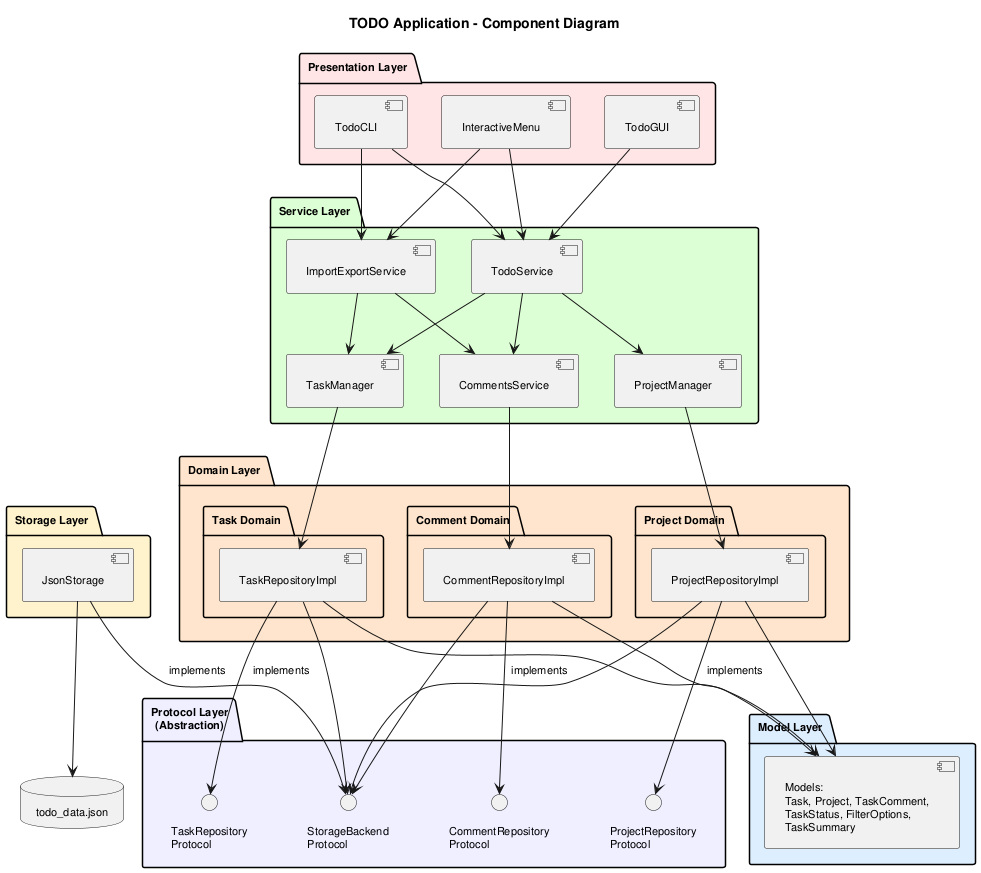

The diagram above was rendered by PlantUML. Its source (embedded in the PNG):
@startuml component_diagram

title TODO Application - Component Diagram

skinparam componentStyle uml2
skinparam defaultFontSize 11
skinparam padding 5

top to bottom direction

package "Presentation Layer" #FFE5E5 {
    component [TodoGUI] as GUI
    component [TodoCLI] as CLI
    component [InteractiveMenu] as Menu
}

package "Service Layer" #DDFFD4 {
    component [TodoService] as Service
    component [TaskManager] as TManager
    component [CommentsService] as CService
    component [ProjectManager] as PManager
    component [ImportExportService] as IService
}

package "Domain Layer" #FFE5CC {
    package "Task Domain" {
        component [TaskRepositoryImpl] as TRepo
    }

    package "Comment Domain" {
        component [CommentRepositoryImpl] as CRepo
    }

    package "Project Domain" {
        component [ProjectRepositoryImpl] as PRepo
    }
}

package "Protocol Layer\n(Abstraction)" #EEEEFF {
    interface "TaskRepository\nProtocol" as TRepoP
    interface "CommentRepository\nProtocol" as CRepoP
    interface "ProjectRepository\nProtocol" as PRepoP
    interface "StorageBackend\nProtocol" as StorageP
}

package "Storage Layer" #FFF3CC {
    component [JsonStorage] as Storage
}

package "Model Layer" #DDEEFF {
    component [Models:\nTask, Project, TaskComment,\nTaskStatus, FilterOptions,\nTaskSummary] as Models
}

database "todo_data.json" as DB

' Presentation layer dependencies
GUI --> Service
CLI --> Service
CLI --> IService
Menu --> Service
Menu --> IService

' Service layer dependencies
Service --> TManager
Service --> CService
Service --> PManager
IService --> TManager
IService --> CService

' Service to Domain dependencies
TManager --> TRepo
CService --> CRepo
PManager --> PRepo

' Domain implements protocols
TRepo --> TRepoP : implements
CRepo --> CRepoP : implements
PRepo --> PRepoP : implements

' Domain uses storage protocol
TRepo --> StorageP
CRepo --> StorageP
PRepo --> StorageP

' Storage implements protocol
Storage --> StorageP : implements

' Storage uses database
Storage --> DB

' Models are used everywhere
TRepo --> Models
CRepo --> Models
PRepo --> Models

@enduml